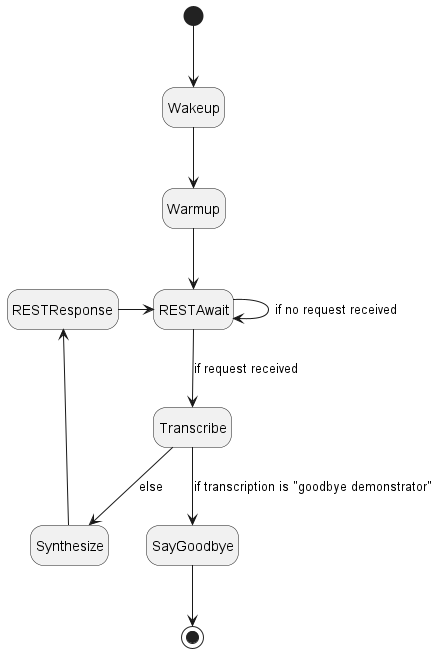

The diagram above was rendered by PlantUML. Its source (embedded in the PNG):
@startuml state_server
hide empty description

[*] --> Wakeup
Wakeup --> Warmup
Warmup --> RESTAwait
RESTAwait --> RESTAwait : if no request received
RESTAwait --> Transcribe : if request received
Transcribe --> Synthesize : else
Synthesize --> RESTResponse
RESTResponse -> RESTAwait

Transcribe --> SayGoodbye : if transcription is "goodbye demonstrator"
SayGoodbye --> [*]

@enduml